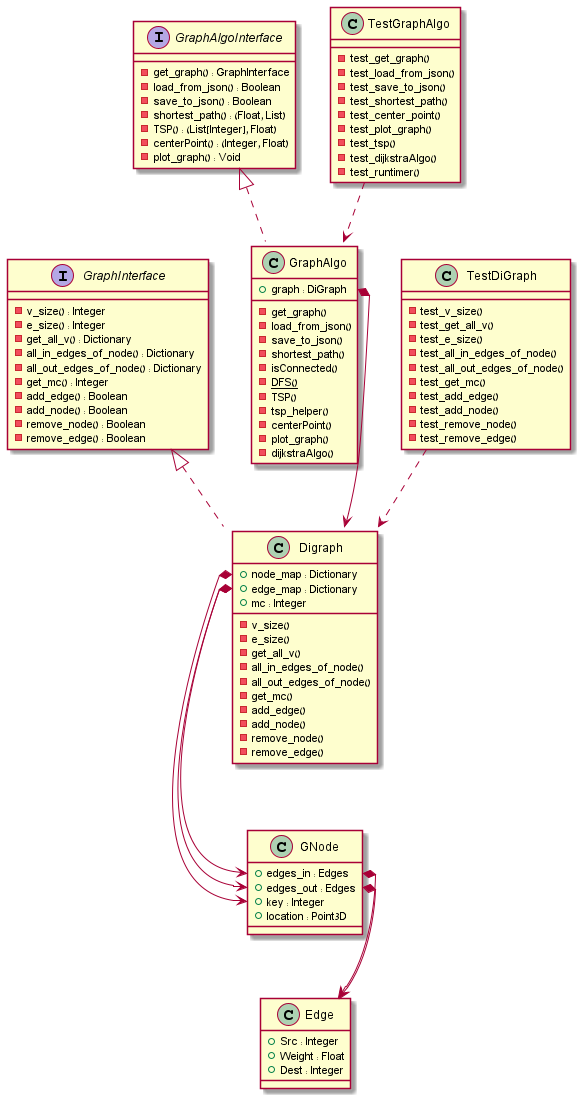

The diagram above was rendered by PlantUML. Its source (embedded in the PNG):
@startuml
'https://plantuml.com/class-diagram


interface GraphInterface
interface GraphAlgoInterface





class GNode {
+edges_in : Edges
+edges_out : Edges
+key : Integer
+location : Point3D
}

class Edge {
+Src : Integer
+Weight : Float
+Dest : Integer
}

class Digraph implements GraphInterface{
+node_map : Dictionary
+edge_map : Dictionary
+mc : Integer
-v_size()
-e_size()
-get_all_v()
-all_in_edges_of_node()
-all_out_edges_of_node()
-get_mc()
-add_edge()
-add_node()
-remove_node()
-remove_edge()
}

class GraphAlgo implements GraphAlgoInterface{
+graph : DiGraph
-get_graph()
-load_from_json()
-save_to_json()
-shortest_path()
-isConnected()
-{static}DFS()
-TSP()
-tsp_helper()
-centerPoint()
-plot_graph()
-dijkstraAlgo()
}

interface GraphAlgoInterface {
-get_graph() : GraphInterface
-load_from_json() : Boolean
-save_to_json() : Boolean
-shortest_path() : (Float, List)
-TSP() : (List[Integer], Float)
-centerPoint() : (Integer, Float)
-plot_graph() : Void
}

interface GraphInterface{
-v_size() : Integer
-e_size() : Integer
-get_all_v() : Dictionary
-all_in_edges_of_node() : Dictionary
-all_out_edges_of_node() : Dictionary
-get_mc() : Integer
-add_edge() : Boolean
-add_node() : Boolean
-remove_node() : Boolean
-remove_edge() : Boolean
}

class TestGraphAlgo{
-test_get_graph()
-test_load_from_json()
-test_save_to_json()
-test_shortest_path()
-test_center_point()
-test_plot_graph()
-test_tsp()
-test_dijkstraAlgo()
-test_runtimer()
}

class TestDiGraph{
-test_v_size()
-test_get_all_v()
-test_e_size()
-test_all_in_edges_of_node()
-test_all_out_edges_of_node()
-test_get_mc()
-test_add_edge()
-test_add_node()
-test_remove_node()
-test_remove_edge()
}

GNode::edges_in*--> Edge
GNode::edges_out*--> Edge

Digraph::node_map*-->GNode::key
Digraph::edge_map*-->GNode::edges_in
Digraph::edge_map*-->GNode::edges_out

GraphAlgo::graph *--> Digraph

TestGraphAlgo ..> GraphAlgo
TestDiGraph ..> Digraph
@enduml